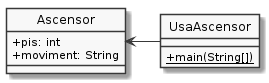

The diagram above was rendered by PlantUML. Its source (embedded in the PNG):
@startuml
hide circle
skinparam monochrome true
skinparam classAttributeIconSize 0


class Ascensor {
   + pis: int
   + moviment: String
}

class UsaAscensor {
   + {static} main(String[])
}

UsaAscensor -left-> Ascensor

@enduml